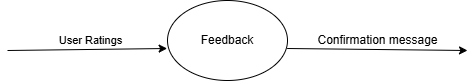

The diagram above was exported from draw.io. Its source (the exported page's mxGraphModel, read from the mxfile embedded in the PNG):
<mxGraphModel dx="1050" dy="522" grid="1" gridSize="10" guides="1" tooltips="1" connect="1" arrows="1" fold="1" page="1" pageScale="1" pageWidth="850" pageHeight="1100" math="0" shadow="0">
  <root>
    <mxCell id="0" />
    <mxCell id="1" parent="0" />
    <mxCell id="yH39B-LDJRBmgwUf_SW2-1" value="Feedback" style="ellipse;whiteSpace=wrap;html=1;" vertex="1" parent="1">
      <mxGeometry x="360" y="230" width="120" height="80" as="geometry" />
    </mxCell>
    <mxCell id="yH39B-LDJRBmgwUf_SW2-2" value="" style="endArrow=classic;html=1;rounded=0;entryX=-0.003;entryY=0.6;entryDx=0;entryDy=0;entryPerimeter=0;" edge="1" parent="1" target="yH39B-LDJRBmgwUf_SW2-1">
      <mxGeometry width="50" height="50" relative="1" as="geometry">
        <mxPoint x="200" y="280" as="sourcePoint" />
        <mxPoint x="450" y="250" as="targetPoint" />
      </mxGeometry>
    </mxCell>
    <mxCell id="yH39B-LDJRBmgwUf_SW2-3" value="User Ratings" style="edgeLabel;html=1;align=center;verticalAlign=middle;resizable=0;points=[];" vertex="1" connectable="0" parent="yH39B-LDJRBmgwUf_SW2-2">
      <mxGeometry x="0.0406" y="4" relative="1" as="geometry">
        <mxPoint y="-5" as="offset" />
      </mxGeometry>
    </mxCell>
    <mxCell id="yH39B-LDJRBmgwUf_SW2-6" value="" style="endArrow=classic;html=1;rounded=0;exitX=0.997;exitY=0.6;exitDx=0;exitDy=0;exitPerimeter=0;" edge="1" parent="1" source="yH39B-LDJRBmgwUf_SW2-1">
      <mxGeometry width="50" height="50" relative="1" as="geometry">
        <mxPoint x="480" y="278" as="sourcePoint" />
        <mxPoint x="660" y="280" as="targetPoint" />
      </mxGeometry>
    </mxCell>
    <mxCell id="yH39B-LDJRBmgwUf_SW2-5" value="Confirmation message" style="text;html=1;align=center;verticalAlign=middle;resizable=0;points=[];autosize=1;strokeColor=none;fillColor=none;" vertex="1" parent="1">
      <mxGeometry x="500" y="255" width="140" height="30" as="geometry" />
    </mxCell>
  </root>
</mxGraphModel>